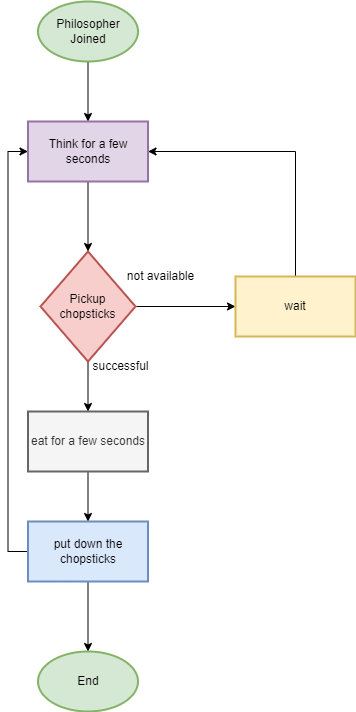

The diagram above was exported from draw.io. Its source (the exported page's mxGraphModel, read from the mxfile embedded in the PNG):
<mxGraphModel dx="1235" dy="646" grid="1" gridSize="10" guides="1" tooltips="1" connect="1" arrows="1" fold="1" page="1" pageScale="1" pageWidth="850" pageHeight="1100" math="0" shadow="0">
  <root>
    <mxCell id="0" />
    <mxCell id="1" parent="0" />
    <mxCell id="ffprqq5bIbUTkDwpONdI-4" value="" style="edgeStyle=orthogonalEdgeStyle;rounded=0;orthogonalLoop=1;jettySize=auto;html=1;" edge="1" parent="1" source="ffprqq5bIbUTkDwpONdI-2" target="ffprqq5bIbUTkDwpONdI-3">
      <mxGeometry relative="1" as="geometry" />
    </mxCell>
    <mxCell id="ffprqq5bIbUTkDwpONdI-2" value="Philosopher&lt;br&gt;Joined" style="strokeWidth=2;html=1;shape=mxgraph.flowchart.start_1;whiteSpace=wrap;fillColor=#d5e8d4;strokeColor=#82b366;" vertex="1" parent="1">
      <mxGeometry x="382.5" y="50" width="100" height="60" as="geometry" />
    </mxCell>
    <mxCell id="ffprqq5bIbUTkDwpONdI-6" value="" style="edgeStyle=orthogonalEdgeStyle;rounded=0;orthogonalLoop=1;jettySize=auto;html=1;" edge="1" parent="1" source="ffprqq5bIbUTkDwpONdI-3" target="ffprqq5bIbUTkDwpONdI-5">
      <mxGeometry relative="1" as="geometry" />
    </mxCell>
    <mxCell id="ffprqq5bIbUTkDwpONdI-3" value="Think for a few seconds" style="whiteSpace=wrap;html=1;strokeWidth=2;fillColor=#e1d5e7;strokeColor=#9673a6;" vertex="1" parent="1">
      <mxGeometry x="372.5" y="170" width="120" height="60" as="geometry" />
    </mxCell>
    <mxCell id="ffprqq5bIbUTkDwpONdI-8" value="" style="edgeStyle=orthogonalEdgeStyle;rounded=0;orthogonalLoop=1;jettySize=auto;html=1;" edge="1" parent="1" source="ffprqq5bIbUTkDwpONdI-5" target="ffprqq5bIbUTkDwpONdI-7">
      <mxGeometry relative="1" as="geometry" />
    </mxCell>
    <mxCell id="ffprqq5bIbUTkDwpONdI-12" value="" style="edgeStyle=orthogonalEdgeStyle;rounded=0;orthogonalLoop=1;jettySize=auto;html=1;" edge="1" parent="1" source="ffprqq5bIbUTkDwpONdI-5" target="ffprqq5bIbUTkDwpONdI-11">
      <mxGeometry relative="1" as="geometry" />
    </mxCell>
    <mxCell id="ffprqq5bIbUTkDwpONdI-5" value="Pickup&lt;br&gt;chopsticks" style="rhombus;whiteSpace=wrap;html=1;strokeWidth=2;fillColor=#f8cecc;strokeColor=#b85450;" vertex="1" parent="1">
      <mxGeometry x="385" y="300" width="95" height="110" as="geometry" />
    </mxCell>
    <mxCell id="ffprqq5bIbUTkDwpONdI-10" value="" style="edgeStyle=orthogonalEdgeStyle;rounded=0;orthogonalLoop=1;jettySize=auto;html=1;" edge="1" parent="1" source="ffprqq5bIbUTkDwpONdI-7" target="ffprqq5bIbUTkDwpONdI-9">
      <mxGeometry relative="1" as="geometry" />
    </mxCell>
    <mxCell id="ffprqq5bIbUTkDwpONdI-7" value="eat for a few seconds" style="whiteSpace=wrap;html=1;strokeWidth=2;fillColor=#f5f5f5;strokeColor=#666666;fontColor=#333333;" vertex="1" parent="1">
      <mxGeometry x="372.5" y="460" width="120" height="60" as="geometry" />
    </mxCell>
    <mxCell id="ffprqq5bIbUTkDwpONdI-18" style="edgeStyle=orthogonalEdgeStyle;rounded=0;orthogonalLoop=1;jettySize=auto;html=1;exitX=0;exitY=0.5;exitDx=0;exitDy=0;entryX=0;entryY=0.5;entryDx=0;entryDy=0;" edge="1" parent="1" source="ffprqq5bIbUTkDwpONdI-9" target="ffprqq5bIbUTkDwpONdI-3">
      <mxGeometry relative="1" as="geometry" />
    </mxCell>
    <mxCell id="ffprqq5bIbUTkDwpONdI-20" style="edgeStyle=orthogonalEdgeStyle;rounded=0;orthogonalLoop=1;jettySize=auto;html=1;entryX=0.5;entryY=0;entryDx=0;entryDy=0;entryPerimeter=0;" edge="1" parent="1" source="ffprqq5bIbUTkDwpONdI-9" target="ffprqq5bIbUTkDwpONdI-19">
      <mxGeometry relative="1" as="geometry" />
    </mxCell>
    <mxCell id="ffprqq5bIbUTkDwpONdI-9" value="put down the chopsticks" style="whiteSpace=wrap;html=1;strokeWidth=2;fillColor=#dae8fc;strokeColor=#6c8ebf;" vertex="1" parent="1">
      <mxGeometry x="372.5" y="570" width="120" height="60" as="geometry" />
    </mxCell>
    <mxCell id="ffprqq5bIbUTkDwpONdI-15" style="edgeStyle=orthogonalEdgeStyle;rounded=0;orthogonalLoop=1;jettySize=auto;html=1;exitX=0.5;exitY=0;exitDx=0;exitDy=0;entryX=1;entryY=0.5;entryDx=0;entryDy=0;" edge="1" parent="1" source="ffprqq5bIbUTkDwpONdI-11" target="ffprqq5bIbUTkDwpONdI-3">
      <mxGeometry relative="1" as="geometry" />
    </mxCell>
    <mxCell id="ffprqq5bIbUTkDwpONdI-11" value="wait" style="whiteSpace=wrap;html=1;strokeWidth=2;fillColor=#fff2cc;strokeColor=#d6b656;" vertex="1" parent="1">
      <mxGeometry x="580" y="325" width="120" height="60" as="geometry" />
    </mxCell>
    <mxCell id="ffprqq5bIbUTkDwpONdI-16" value="not available" style="text;html=1;align=center;verticalAlign=middle;resizable=0;points=[];autosize=1;strokeColor=none;fillColor=none;" vertex="1" parent="1">
      <mxGeometry x="460" y="310" width="90" height="30" as="geometry" />
    </mxCell>
    <mxCell id="ffprqq5bIbUTkDwpONdI-17" value="successful" style="text;html=1;align=center;verticalAlign=middle;resizable=0;points=[];autosize=1;strokeColor=none;fillColor=none;" vertex="1" parent="1">
      <mxGeometry x="425" y="400" width="80" height="30" as="geometry" />
    </mxCell>
    <mxCell id="ffprqq5bIbUTkDwpONdI-19" value="End" style="strokeWidth=2;html=1;shape=mxgraph.flowchart.start_1;whiteSpace=wrap;fillColor=#d5e8d4;strokeColor=#82b366;" vertex="1" parent="1">
      <mxGeometry x="382.5" y="700" width="100" height="60" as="geometry" />
    </mxCell>
  </root>
</mxGraphModel>